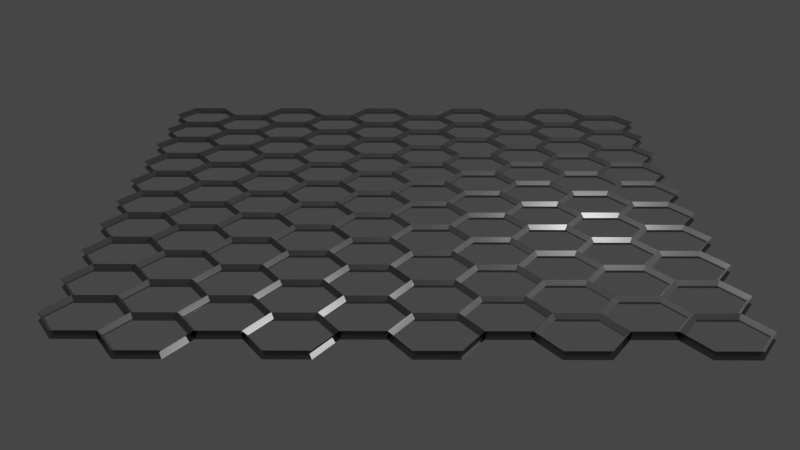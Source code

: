 # Source: carbon_plane.blend  (saved by Blender 2.81.2; exported with 4.5.12 LTS)
import bpy
from mathutils import Matrix  # noqa: F401  (used for matrix-valued properties, if any)

bpy.ops.wm.read_factory_settings(use_empty=True)
scene = bpy.context.scene
scene.name = 'Scene'

# ---- collections
col_collection = bpy.data.collections.new('Collection'); scene.collection.children.link(col_collection)

# ---- materials (node trees are filled in below, after node groups)
mat_material_001 = bpy.data.materials.new('Material.001')
mat_material_001.use_transparent_shadow = False

# ---- material node trees
mat_material_001.use_nodes = True; mat_material_001.node_tree.nodes.clear()
_N = mat_material_001.node_tree.nodes; _L = mat_material_001.node_tree.links
n0 = _N.new('ShaderNodeOutputMaterial'); n0.name = 'Material Output'; n0.location = (300, 300)
n1 = _N.new('ShaderNodeBsdfPrincipled'); n1.name = 'Principled BSDF'; n1.location = (10, 300)
n1.distribution = 'GGX'
n1.subsurface_method = 'BURLEY'
n1.inputs[0].default_value = (0.304, 0.304, 0.304, 1.0)
n1.inputs[1].default_value = 0.6409
n1.inputs[2].default_value = 0.3364
n1.inputs[3].default_value = 1.45
n1.inputs[13].default_value = 0.2
n1.inputs[27].default_value = (0.0, 0.0, 0.0, 1.0)
n1.inputs[28].default_value = 1.0
_L.new(n1.outputs[0], n0.inputs[0])
n0.is_active_output = True

# ---- world
world_world = bpy.data.worlds.new('World'); scene.world = world_world
world_world.use_nodes = True; world_world.node_tree.nodes.clear()
_N = world_world.node_tree.nodes; _L = world_world.node_tree.links
n0 = _N.new('ShaderNodeOutputWorld'); n0.name = 'World Output'; n0.location = (300, 300)
n1 = _N.new('ShaderNodeBackground'); n1.name = 'Background'; n1.location = (10, 300)
n1.inputs[0].default_value = (0.05088, 0.05088, 0.05088, 1.0)
_L.new(n1.outputs[0], n0.inputs[0])
n0.is_active_output = True
world_world.color = (0.05088, 0.05088, 0.05088)
world_world.use_sun_shadow = False
world_world.sun_shadow_jitter_overblur = 0.0

# ---- cameras
cam_camera = bpy.data.cameras.new('Camera')
cam_camera.clip_end = 100.0
cam_camera.ortho_scale = 7.314
cam_camera.dof.focus_distance = 0.0
cam_camera.dof.aperture_fstop = 128.0

# ---- lights
light_light = bpy.data.lights.new('Light', 'POINT')
light_light.transmission_factor = 0.0
light_light.cutoff_distance = 30.0
light_light.energy = 1000.0
light_light.shadow_buffer_clip_start = 1.001
light_light.shadow_soft_size = 0.1
light_light.shadow_maximum_resolution = 0.006
light_light.use_absolute_resolution = True

# ---- meshes
me_circle = bpy.data.meshes.new('Circle')
me_circle.from_pydata([(0.0, 1.0, 0.0), (-0.866, 0.5, 0.0), (-0.866, -0.5, 0.0), (8.742e-08, -1.0, 0.0), (0.866, -0.5, 0.0), (0.866, 0.5, 0.0)], [], [(0, 1, 2, 3, 4, 5)])
_uv = me_circle.uv_layers.new(name='UVMap')
_uv.uv.foreach_set('vector', [0.5, 1.0, 0.06699, 0.75, 0.06699, 0.25, 0.5, 0.0, 0.933, 0.25, 0.933, 0.75])
me_circle.materials.append(mat_material_001)
me_circle.use_remesh_preserve_volume = False
me_circle.use_remesh_preserve_attributes = False
me_circle.use_mirror_vertex_groups = False
me_circle.update()

# ---- objects
ob_light = bpy.data.objects.new('Light', light_light)
ob_camera = bpy.data.objects.new('Camera', cam_camera)
ob_circle = bpy.data.objects.new('Circle', me_circle)

# ---- transforms, parenting, visibility, modifiers, constraints
ob_light.location = (4.076, 1.005, 5.904)
ob_light.rotation_euler = (0.6503, 0.05522, 1.866)
ob_light.lock_rotations_4d = False
ob_light.empty_display_type = 'ARROWS'
ob_light.color = (0.0, 0.0, 0.0, 0.0)
ob_light.lineart.crease_threshold = 0.0
ob_camera.location = (-20.52, 6.651, 10.42)
ob_camera.rotation_euler = (1.2, 1.35e-06, -1.566)
ob_camera.lock_rotations_4d = False
ob_camera.empty_display_type = 'ARROWS'
ob_camera.color = (0.0, 0.0, 0.0, 0.0)
ob_camera.display_type = 'WIRE'
ob_camera.lineart.crease_threshold = 0.0
ob_circle.location = (0.0, 0.0, 0.0)
ob_circle.lineart.crease_threshold = 0.0
_m = ob_circle.modifiers.new('Array', 'ARRAY')
_m.count = 10
_m.constant_offset_displace = (0.0, 0.0, 0.0)
_m = ob_circle.modifiers.new('Array.001', 'ARRAY')
_m.count = 5
_m.use_constant_offset = True
_m.constant_offset_displace = (0.0, 3.0, 0.0)
_m.use_relative_offset = False
_m = ob_circle.modifiers.new('Array.002', 'ARRAY')
_m.use_constant_offset = True
_m.constant_offset_displace = (0.87, 1.5, 0.0)
_m.use_relative_offset = False
_m = ob_circle.modifiers.new('Wireframe', 'WIREFRAME')
_m.thickness = 0.2

# ---- collection membership
col_collection.objects.link(ob_light)
col_collection.objects.link(ob_camera)
col_collection.objects.link(ob_circle)

# ---- scene / render settings (as saved in the file)
scene.camera = ob_camera
scene.frame_start = 1; scene.frame_end = 250; scene.frame_set(1)
scene.render.engine = 'BLENDER_EEVEE_NEXT'
scene.render.film_transparent = True
scene.render.motion_blur_shutter = 1.0
scene.render.use_stamp_note = True
scene.cycles.use_denoising = False
scene.cycles.samples = 128
scene.cycles.sampling_pattern = 'TABULATED_SOBOL'
scene.cycles.use_adaptive_sampling = False
scene.cycles.use_light_tree = False
scene.view_settings.view_transform = 'Filmic'
bpy.context.view_layer.update()
